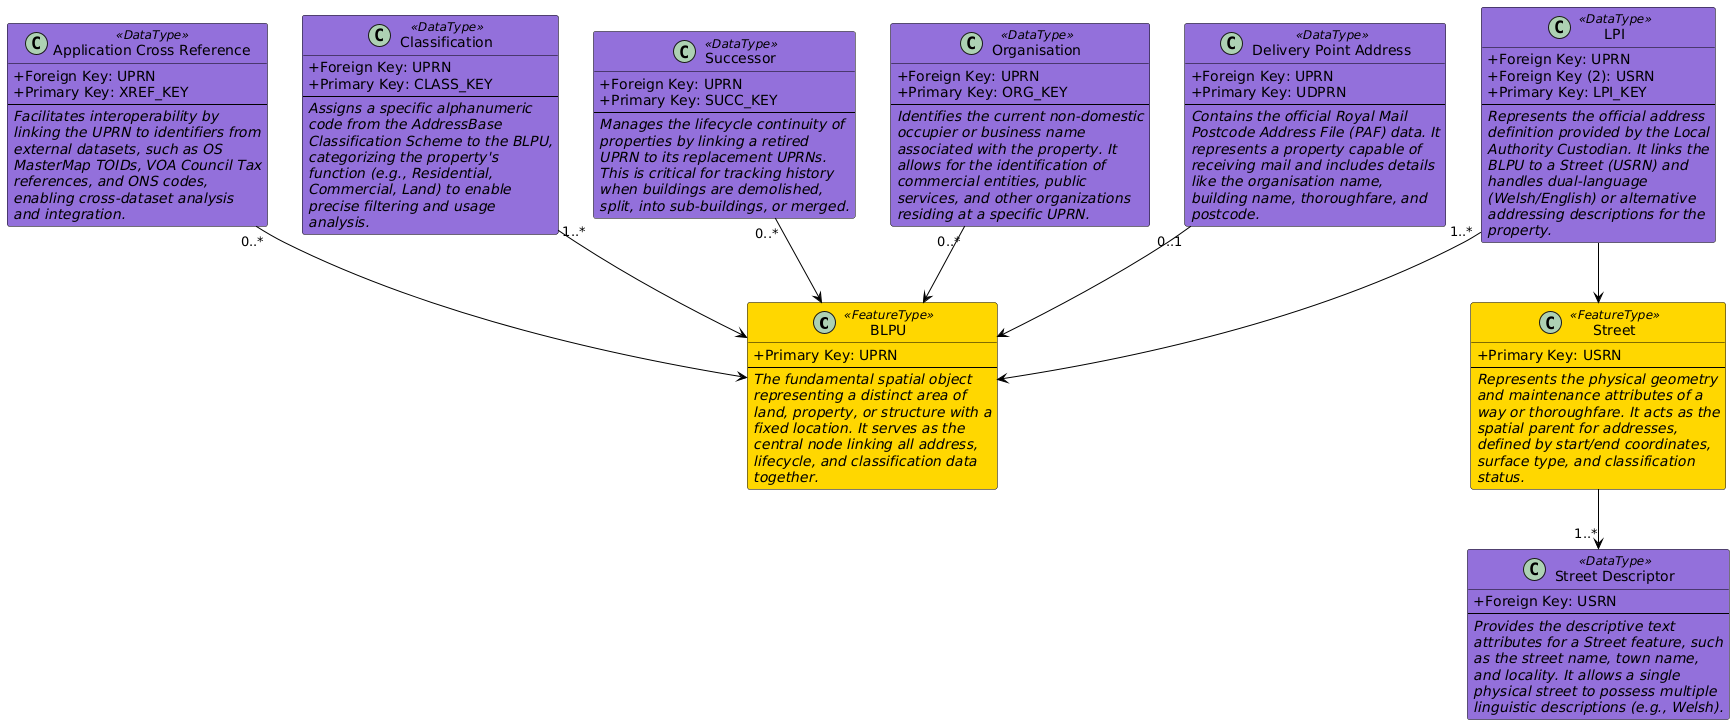

The diagram above was rendered by PlantUML. Its source (embedded in the PNG):
@startuml
' Style configurations
skinparam class {
    BackgroundColor<<FeatureType>> #FFD700
    BackgroundColor<<DataType>> #9370DB
    BorderColor Black
    ArrowColor Black
}
skinparam classAttributeIconSize 0
skinparam wrapWidth 250

' ------------------------------------------------------------------
' NODES
' ------------------------------------------------------------------

class "BLPU" as blpu <<FeatureType>> {
    + Primary Key: UPRN
    --
    <i>The fundamental spatial object representing a distinct area of land, property, or structure with a fixed location. It serves as the central node linking all address, lifecycle, and classification data together.</i>
}

class "Application Cross Reference" as crossref <<DataType>> {
    + Foreign Key: UPRN
    + Primary Key: XREF_KEY
    --
    <i>Facilitates interoperability by linking the UPRN to identifiers from external datasets, such as OS MasterMap TOIDs, VOA Council Tax references, and ONS codes, enabling cross-dataset analysis and integration.</i>
}

class "Classification" as classification <<DataType>> {
    + Foreign Key: UPRN
    + Primary Key: CLASS_KEY
    --
    <i>Assigns a specific alphanumeric code from the AddressBase Classification Scheme to the BLPU, categorizing the property's function (e.g., Residential, Commercial, Land) to enable precise filtering and usage analysis.</i>
}

class "Successor" as successor <<DataType>> {
    + Foreign Key: UPRN
    + Primary Key: SUCC_KEY
    --
    <i>Manages the lifecycle continuity of properties by linking a retired UPRN to its replacement UPRNs. This is critical for tracking history when buildings are demolished, split, into sub-buildings, or merged.</i>
}

class "Organisation" as organisation <<DataType>> {
    + Foreign Key: UPRN
    + Primary Key: ORG_KEY
    --
    <i>Identifies the current non-domestic occupier or business name associated with the property. It allows for the identification of commercial entities, public services, and other organizations residing at a specific UPRN.</i>
}

class "Delivery Point Address" as delivery_point <<DataType>> {
    + Foreign Key: UPRN
    + Primary Key: UDPRN
    --
    <i>Contains the official Royal Mail Postcode Address File (PAF) data. It represents a property capable of receiving mail and includes details like the organisation name, building name, thoroughfare, and postcode.</i>
}

class "LPI" as lpi <<DataType>> {
    + Foreign Key: UPRN
    + Foreign Key (2): USRN
    + Primary Key: LPI_KEY
    --
    <i>Represents the official address definition provided by the Local Authority Custodian. It links the BLPU to a Street (USRN) and handles dual-language (Welsh/English) or alternative addressing descriptions for the property.</i>
}

class "Street" as street <<FeatureType>> {
    + Primary Key: USRN
    --
    <i>Represents the physical geometry and maintenance attributes of a way or thoroughfare. It acts as the spatial parent for addresses, defined by start/end coordinates, surface type, and classification status.</i>
}

class "Street Descriptor" as street_descriptor <<DataType>> {
    + Foreign Key: USRN
    --
    <i>Provides the descriptive text attributes for a Street feature, such as the street name, town name, and locality. It allows a single physical street to possess multiple linguistic descriptions (e.g., Welsh).</i>
}

' ------------------------------------------------------------------
' RELATIONSHIPS & CARDINALITY
' ------------------------------------------------------------------

crossref "0..*" --> blpu
classification "1..*" --> blpu
successor "0..*" --> blpu
organisation "0..*" --> blpu
delivery_point "0..1" --> blpu
lpi "1..*" --> blpu

lpi --> street
street --> "1..*" street_descriptor
@enduml